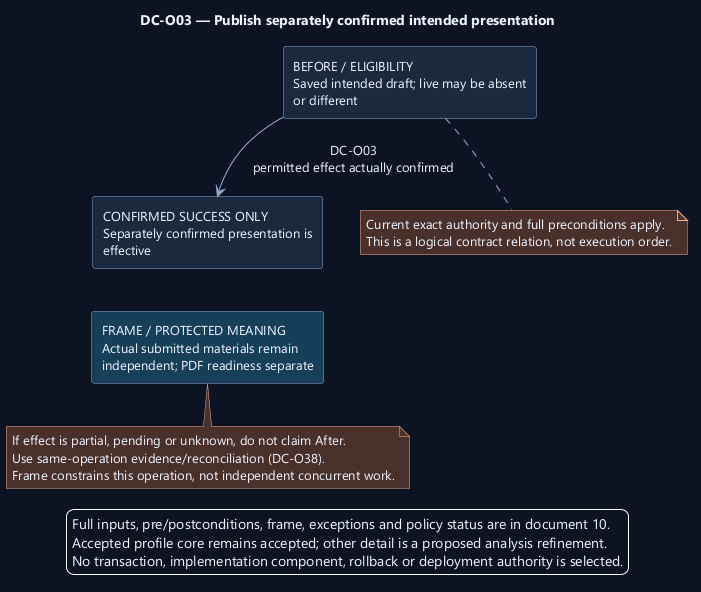

The diagram above was rendered by PlantUML. Its source (embedded in the PNG):
@startuml
' OWNER-MVP-2026-11-04 review: MVP core / cross-cutting. Core presentation/application/files or shared authority/recovery invariant remains applicable.
skinparam backgroundColor #0D1525
skinparam defaultFontColor #EDF4FF
skinparam defaultFontName Segoe UI
skinparam defaultFontSize 13
skinparam shadowing false
skinparam ArrowColor #91AED1
skinparam rectangleBackgroundColor #1A2940
skinparam rectangleBorderColor #91AED1
skinparam noteBackgroundColor #4A302B
skinparam noteBorderColor #F1AD8A
skinparam nodesep 38
skinparam ranksep 42
top to bottom direction

title DC-O03 — Publish separately confirmed intended presentation
rectangle "BEFORE / ELIGIBILITY\nSaved intended draft; live may be absent\nor different" as Before
rectangle "CONFIRMED SUCCESS ONLY\nSeparately confirmed presentation is\neffective" as After
rectangle "FRAME / PROTECTED MEANING\nActual submitted materials remain\nindependent; PDF readiness separate" as Frame #17405A
Before --> After : DC-O03\npermitted effect actually confirmed
After -[hidden]down-> Frame
note bottom of Before
Current exact authority and full preconditions apply.
This is a logical contract relation, not execution order.
end note
note bottom of Frame
If effect is partial, pending or unknown, do not claim After.
Use same-operation evidence/reconciliation (DC-O38).
Frame constrains this operation, not independent concurrent work.
end note
legend bottom
Full inputs, pre/postconditions, frame, exceptions and policy status are in document 10.
Accepted profile core remains accepted; other detail is a proposed analysis refinement.
No transaction, implementation component, rollback or deployment authority is selected.
endlegend
@enduml